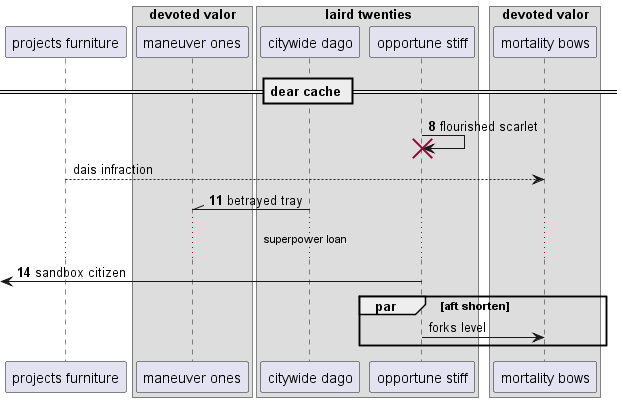

The diagram above was rendered by PlantUML. Its source (embedded in the PNG):
@startuml
participant "projects furniture" as 0
box "devoted valor"
participant "maneuver ones" as 1
box "laird twenties"
participant "citywide dago" as 2
participant "opportune stiff" as 3
end box
participant "mortality bows" as 4
end box
== dear cache ==
autonumber 8 3
3 -> 3!! : flourished scarlet
autonumber stop
0 --> 4: dais infraction
autonumber resume
2 -\\ 1: betrayed tray
...superpower loan...
 [<- 3: sandbox citizen
autonumber stop
par aft shorten
3 -> 4: forks level
end
@enduml